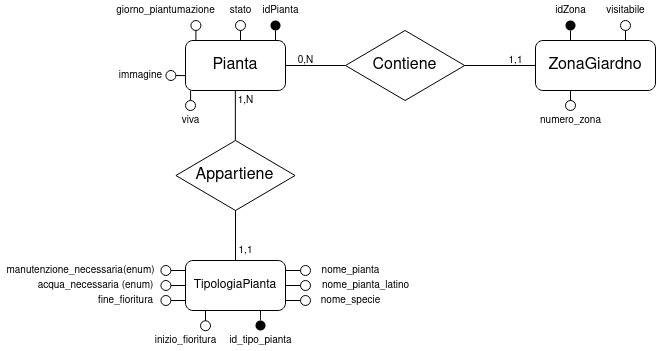

The diagram above was exported from draw.io. Its source (the exported page's mxGraphModel, read from the mxfile embedded in the PNG):
<mxGraphModel dx="970" dy="527" grid="1" gridSize="10" guides="1" tooltips="1" connect="1" arrows="1" fold="1" page="1" pageScale="1" pageWidth="850" pageHeight="1100" math="0" shadow="0">
  <root>
    <mxCell id="0" />
    <mxCell id="1" parent="0" />
    <mxCell id="lzNRmMk_60B6lBuROYvR-32" value="" style="endArrow=none;html=1;entryX=0;entryY=0.5;entryDx=0;entryDy=0;exitX=0.5;exitY=1;exitDx=0;exitDy=0;" parent="1" target="lzNRmMk_60B6lBuROYvR-33" edge="1">
      <mxGeometry width="50" height="50" relative="1" as="geometry">
        <mxPoint x="265" y="550" as="sourcePoint" />
        <mxPoint x="175" y="570" as="targetPoint" />
        <Array as="points">
          <mxPoint x="265" y="560" />
        </Array>
      </mxGeometry>
    </mxCell>
    <mxCell id="lzNRmMk_60B6lBuROYvR-33" value="" style="ellipse;whiteSpace=wrap;html=1;fillColor=#000000;strokeColor=none;direction=south;" parent="1" vertex="1">
      <mxGeometry x="260" y="560" width="10" height="10" as="geometry" />
    </mxCell>
    <mxCell id="lzNRmMk_60B6lBuROYvR-34" value="&lt;font style=&quot;font-size: 10px&quot;&gt;id&lt;/font&gt;&lt;font style=&quot;font-size: 10px&quot;&gt;_tipo_pianta&lt;/font&gt;" style="text;html=1;align=center;verticalAlign=middle;resizable=0;points=[];autosize=1;direction=south;" parent="1" vertex="1">
      <mxGeometry x="225" y="570" width="80" height="20" as="geometry" />
    </mxCell>
    <mxCell id="lzNRmMk_60B6lBuROYvR-2" value="&lt;font style=&quot;font-size: 16px&quot;&gt;Pianta&lt;/font&gt;" style="rounded=1;whiteSpace=wrap;html=1;" parent="1" vertex="1">
      <mxGeometry x="190" y="280" width="100" height="50" as="geometry" />
    </mxCell>
    <mxCell id="lzNRmMk_60B6lBuROYvR-6" value="" style="endArrow=none;html=1;entryX=0.7;entryY=0.007;entryDx=0;entryDy=0;exitX=0.5;exitY=1;exitDx=0;exitDy=0;entryPerimeter=0;" parent="1" source="lzNRmMk_60B6lBuROYvR-7" edge="1">
      <mxGeometry width="50" height="50" relative="1" as="geometry">
        <mxPoint x="260" y="270" as="sourcePoint" />
        <mxPoint x="280" y="280.34999999999997" as="targetPoint" />
      </mxGeometry>
    </mxCell>
    <mxCell id="lzNRmMk_60B6lBuROYvR-7" value="" style="ellipse;whiteSpace=wrap;html=1;fillColor=#000000;strokeColor=none;" parent="1" vertex="1">
      <mxGeometry x="275" y="260" width="10" height="10" as="geometry" />
    </mxCell>
    <mxCell id="lzNRmMk_60B6lBuROYvR-8" value="&lt;font style=&quot;font-size: 10px&quot;&gt;idPianta&lt;/font&gt;" style="text;html=1;align=center;verticalAlign=middle;resizable=0;points=[];autosize=1;" parent="1" vertex="1">
      <mxGeometry x="260" y="240" width="50" height="20" as="geometry" />
    </mxCell>
    <mxCell id="lzNRmMk_60B6lBuROYvR-9" value="&lt;font style=&quot;font-size: 16px&quot;&gt;Zona&lt;/font&gt;&lt;font style=&quot;font-size: 16px&quot;&gt;Giardno&lt;/font&gt;" style="rounded=1;whiteSpace=wrap;html=1;fillColor=#ffffff;" parent="1" vertex="1">
      <mxGeometry x="540" y="280" width="120" height="50" as="geometry" />
    </mxCell>
    <mxCell id="lzNRmMk_60B6lBuROYvR-10" value="TipologiaPianta" style="rounded=1;whiteSpace=wrap;html=1;fillColor=#ffffff;" parent="1" vertex="1">
      <mxGeometry x="190" y="500" width="100" height="50" as="geometry" />
    </mxCell>
    <mxCell id="lzNRmMk_60B6lBuROYvR-13" value="&lt;font style=&quot;font-size: 16px&quot;&gt;Contiene&lt;/font&gt;" style="rhombus;whiteSpace=wrap;html=1;fillColor=#ffffff;direction=south;" parent="1" vertex="1">
      <mxGeometry x="350" y="270" width="119.17" height="70" as="geometry" />
    </mxCell>
    <mxCell id="lzNRmMk_60B6lBuROYvR-15" value="" style="endArrow=none;html=1;exitX=1;exitY=0.5;exitDx=0;exitDy=0;entryX=0.5;entryY=1;entryDx=0;entryDy=0;" parent="1" source="lzNRmMk_60B6lBuROYvR-2" target="lzNRmMk_60B6lBuROYvR-13" edge="1">
      <mxGeometry width="50" height="50" relative="1" as="geometry">
        <mxPoint x="410" y="380" as="sourcePoint" />
        <mxPoint x="460" y="330" as="targetPoint" />
      </mxGeometry>
    </mxCell>
    <mxCell id="lzNRmMk_60B6lBuROYvR-16" value="" style="endArrow=none;html=1;entryX=0;entryY=0.5;entryDx=0;entryDy=0;exitX=0.5;exitY=0;exitDx=0;exitDy=0;" parent="1" source="lzNRmMk_60B6lBuROYvR-13" target="lzNRmMk_60B6lBuROYvR-9" edge="1">
      <mxGeometry width="50" height="50" relative="1" as="geometry">
        <mxPoint x="410" y="380" as="sourcePoint" />
        <mxPoint x="460" y="330" as="targetPoint" />
      </mxGeometry>
    </mxCell>
    <mxCell id="lzNRmMk_60B6lBuROYvR-17" value="" style="endArrow=none;html=1;entryX=0.5;entryY=0;entryDx=0;entryDy=0;" parent="1" edge="1">
      <mxGeometry width="50" height="50" relative="1" as="geometry">
        <mxPoint x="575" y="270" as="sourcePoint" />
        <mxPoint x="575" y="280" as="targetPoint" />
      </mxGeometry>
    </mxCell>
    <mxCell id="lzNRmMk_60B6lBuROYvR-18" value="" style="ellipse;whiteSpace=wrap;html=1;fillColor=#000000;strokeColor=none;" parent="1" vertex="1">
      <mxGeometry x="570" y="260" width="10" height="10" as="geometry" />
    </mxCell>
    <mxCell id="lzNRmMk_60B6lBuROYvR-19" value="&lt;font style=&quot;font-size: 10px&quot;&gt;idZona&lt;/font&gt;" style="text;html=1;align=center;verticalAlign=middle;resizable=0;points=[];autosize=1;" parent="1" vertex="1">
      <mxGeometry x="550" y="240" width="50" height="20" as="geometry" />
    </mxCell>
    <mxCell id="lzNRmMk_60B6lBuROYvR-20" value="&lt;font style=&quot;font-size: 10px&quot;&gt;1,1&lt;/font&gt;" style="text;html=1;align=center;verticalAlign=middle;resizable=0;points=[];autosize=1;" parent="1" vertex="1">
      <mxGeometry x="505" y="290" width="30" height="20" as="geometry" />
    </mxCell>
    <mxCell id="lzNRmMk_60B6lBuROYvR-21" value="&lt;font style=&quot;font-size: 10px&quot;&gt;0,N&lt;/font&gt;" style="text;html=1;align=center;verticalAlign=middle;resizable=0;points=[];autosize=1;" parent="1" vertex="1">
      <mxGeometry x="295" y="290" width="30" height="20" as="geometry" />
    </mxCell>
    <mxCell id="lzNRmMk_60B6lBuROYvR-22" value="&lt;font style=&quot;font-size: 16px&quot;&gt;Appartiene&lt;/font&gt;" style="rhombus;whiteSpace=wrap;html=1;fillColor=#ffffff;direction=south;" parent="1" vertex="1">
      <mxGeometry x="180.41" y="380" width="119.17" height="70" as="geometry" />
    </mxCell>
    <mxCell id="lzNRmMk_60B6lBuROYvR-23" value="" style="endArrow=none;html=1;entryX=1;entryY=0.5;entryDx=0;entryDy=0;exitX=0.5;exitY=0;exitDx=0;exitDy=0;" parent="1" source="lzNRmMk_60B6lBuROYvR-10" target="lzNRmMk_60B6lBuROYvR-22" edge="1">
      <mxGeometry width="50" height="50" relative="1" as="geometry">
        <mxPoint x="250" y="490" as="sourcePoint" />
        <mxPoint x="310" y="410" as="targetPoint" />
      </mxGeometry>
    </mxCell>
    <mxCell id="lzNRmMk_60B6lBuROYvR-24" value="" style="endArrow=none;html=1;entryX=1;entryY=0.5;entryDx=0;entryDy=0;exitX=0.5;exitY=0;exitDx=0;exitDy=0;" parent="1" edge="1">
      <mxGeometry width="50" height="50" relative="1" as="geometry">
        <mxPoint x="239.87" y="380" as="sourcePoint" />
        <mxPoint x="239.8649999999999" y="330.0000000000001" as="targetPoint" />
      </mxGeometry>
    </mxCell>
    <mxCell id="lzNRmMk_60B6lBuROYvR-26" value="" style="ellipse;whiteSpace=wrap;html=1;fillColor=#FFFFFF;strokeColor=#000000;" parent="1" vertex="1">
      <mxGeometry x="205" y="560.25" width="10" height="10" as="geometry" />
    </mxCell>
    <mxCell id="lzNRmMk_60B6lBuROYvR-30" value="&lt;font style=&quot;font-size: 10px&quot;&gt;inizio_fioritura&lt;/font&gt;" style="text;html=1;align=center;verticalAlign=middle;resizable=0;points=[];autosize=1;" parent="1" vertex="1">
      <mxGeometry x="150" y="570" width="80" height="20" as="geometry" />
    </mxCell>
    <mxCell id="lzNRmMk_60B6lBuROYvR-36" value="&lt;font style=&quot;font-size: 10px&quot;&gt;1,&lt;font style=&quot;font-size: 10px&quot;&gt;N&lt;/font&gt;&lt;/font&gt;" style="text;html=1;align=center;verticalAlign=middle;resizable=0;points=[];autosize=1;" parent="1" vertex="1">
      <mxGeometry x="235" y="330" width="30" height="20" as="geometry" />
    </mxCell>
    <mxCell id="lzNRmMk_60B6lBuROYvR-37" value="&lt;font style=&quot;font-size: 10px&quot;&gt;1,1&lt;/font&gt;" style="text;html=1;align=center;verticalAlign=middle;resizable=0;points=[];autosize=1;" parent="1" vertex="1">
      <mxGeometry x="235" y="480" width="30" height="20" as="geometry" />
    </mxCell>
    <mxCell id="lzNRmMk_60B6lBuROYvR-38" value="" style="endArrow=none;html=1;entryX=0.5;entryY=0;entryDx=0;entryDy=0;" parent="1" edge="1">
      <mxGeometry width="50" height="50" relative="1" as="geometry">
        <mxPoint x="630" y="270" as="sourcePoint" />
        <mxPoint x="630" y="280" as="targetPoint" />
      </mxGeometry>
    </mxCell>
    <mxCell id="lzNRmMk_60B6lBuROYvR-39" value="" style="ellipse;whiteSpace=wrap;html=1;fillColor=#FFFFFF;strokeColor=#000000;" parent="1" vertex="1">
      <mxGeometry x="625" y="260" width="10" height="10" as="geometry" />
    </mxCell>
    <mxCell id="lzNRmMk_60B6lBuROYvR-40" value="&lt;font style=&quot;font-size: 10px&quot;&gt;visitabile&lt;/font&gt;" style="text;html=1;align=center;verticalAlign=middle;resizable=0;points=[];autosize=1;" parent="1" vertex="1">
      <mxGeometry x="605" y="240" width="50" height="20" as="geometry" />
    </mxCell>
    <mxCell id="lzNRmMk_60B6lBuROYvR-41" value="" style="endArrow=none;html=1;exitX=1;exitY=0.5;exitDx=0;exitDy=0;" parent="1" edge="1">
      <mxGeometry width="50" height="50" relative="1" as="geometry">
        <mxPoint x="290" y="510" as="sourcePoint" />
        <mxPoint x="310" y="510" as="targetPoint" />
        <Array as="points" />
      </mxGeometry>
    </mxCell>
    <mxCell id="lzNRmMk_60B6lBuROYvR-42" value="" style="ellipse;whiteSpace=wrap;html=1;fillColor=#FFFFFF;strokeColor=#000000;" parent="1" vertex="1">
      <mxGeometry x="305" y="505" width="10" height="10" as="geometry" />
    </mxCell>
    <mxCell id="lzNRmMk_60B6lBuROYvR-46" value="&lt;font style=&quot;font-size: 10px&quot;&gt;nome_pianta&lt;/font&gt;" style="text;html=1;align=center;verticalAlign=middle;resizable=0;points=[];autosize=1;" parent="1" vertex="1">
      <mxGeometry x="320" y="500" width="70" height="20" as="geometry" />
    </mxCell>
    <mxCell id="lzNRmMk_60B6lBuROYvR-49" value="" style="endArrow=none;html=1;exitX=0.5;exitY=0;exitDx=0;exitDy=0;" parent="1" source="lzNRmMk_60B6lBuROYvR-26" edge="1">
      <mxGeometry width="50" height="50" relative="1" as="geometry">
        <mxPoint x="219.59" y="600.25" as="sourcePoint" />
        <mxPoint x="210" y="550" as="targetPoint" />
      </mxGeometry>
    </mxCell>
    <mxCell id="lzNRmMk_60B6lBuROYvR-62" value="" style="endArrow=none;html=1;entryX=0.5;entryY=0;entryDx=0;entryDy=0;" parent="1" edge="1">
      <mxGeometry width="50" height="50" relative="1" as="geometry">
        <mxPoint x="245" y="270" as="sourcePoint" />
        <mxPoint x="245" y="280" as="targetPoint" />
      </mxGeometry>
    </mxCell>
    <mxCell id="lzNRmMk_60B6lBuROYvR-63" value="" style="ellipse;whiteSpace=wrap;html=1;fillColor=#FFFFFF;strokeColor=#000000;" parent="1" vertex="1">
      <mxGeometry x="240" y="260" width="10" height="10" as="geometry" />
    </mxCell>
    <mxCell id="lzNRmMk_60B6lBuROYvR-64" value="&lt;font style=&quot;font-size: 10px&quot;&gt;stato&lt;/font&gt;" style="text;html=1;align=center;verticalAlign=middle;resizable=0;points=[];autosize=1;" parent="1" vertex="1">
      <mxGeometry x="225" y="240" width="40" height="20" as="geometry" />
    </mxCell>
    <mxCell id="LzBdGp9XQ8lOSmwj9W2d-2" value="" style="endArrow=none;html=1;entryX=0.5;entryY=0;entryDx=0;entryDy=0;" parent="1" edge="1">
      <mxGeometry width="50" height="50" relative="1" as="geometry">
        <mxPoint x="195.07999999999998" y="330" as="sourcePoint" />
        <mxPoint x="195.07999999999998" y="340" as="targetPoint" />
      </mxGeometry>
    </mxCell>
    <mxCell id="LzBdGp9XQ8lOSmwj9W2d-5" value="" style="endArrow=none;html=1;entryX=0.5;entryY=0;entryDx=0;entryDy=0;" parent="1" edge="1">
      <mxGeometry width="50" height="50" relative="1" as="geometry">
        <mxPoint x="200.41" y="270" as="sourcePoint" />
        <mxPoint x="200.41" y="280" as="targetPoint" />
      </mxGeometry>
    </mxCell>
    <mxCell id="LzBdGp9XQ8lOSmwj9W2d-6" value="" style="ellipse;whiteSpace=wrap;html=1;fillColor=#FFFFFF;strokeColor=#000000;" parent="1" vertex="1">
      <mxGeometry x="195.41" y="260" width="10" height="10" as="geometry" />
    </mxCell>
    <mxCell id="wGGK7OdwGds6O5abmHd5-1" value="" style="endArrow=none;html=1;exitX=1;exitY=0.5;exitDx=0;exitDy=0;" edge="1" parent="1">
      <mxGeometry width="50" height="50" relative="1" as="geometry">
        <mxPoint x="290" y="525" as="sourcePoint" />
        <mxPoint x="310" y="525" as="targetPoint" />
        <Array as="points" />
      </mxGeometry>
    </mxCell>
    <mxCell id="wGGK7OdwGds6O5abmHd5-2" value="" style="ellipse;whiteSpace=wrap;html=1;fillColor=#FFFFFF;strokeColor=#000000;" vertex="1" parent="1">
      <mxGeometry x="305" y="520" width="10" height="10" as="geometry" />
    </mxCell>
    <mxCell id="wGGK7OdwGds6O5abmHd5-3" value="&lt;font style=&quot;font-size: 10px&quot;&gt;nome_pianta&lt;/font&gt;&lt;font style=&quot;font-size: 10px&quot;&gt;_latino&lt;/font&gt;" style="text;html=1;align=center;verticalAlign=middle;resizable=0;points=[];autosize=1;" vertex="1" parent="1">
      <mxGeometry x="320" y="515" width="100" height="20" as="geometry" />
    </mxCell>
    <mxCell id="wGGK7OdwGds6O5abmHd5-4" value="" style="ellipse;whiteSpace=wrap;html=1;fillColor=#FFFFFF;strokeColor=#000000;" vertex="1" parent="1">
      <mxGeometry x="165.41" y="535" width="10" height="10" as="geometry" />
    </mxCell>
    <mxCell id="wGGK7OdwGds6O5abmHd5-6" value="" style="endArrow=none;html=1;exitX=1;exitY=0.5;exitDx=0;exitDy=0;" edge="1" parent="1" source="wGGK7OdwGds6O5abmHd5-4">
      <mxGeometry width="50" height="50" relative="1" as="geometry">
        <mxPoint x="300" y="535" as="sourcePoint" />
        <mxPoint x="190" y="540" as="targetPoint" />
        <Array as="points" />
      </mxGeometry>
    </mxCell>
    <mxCell id="wGGK7OdwGds6O5abmHd5-7" value="&lt;font style=&quot;font-size: 10px&quot;&gt;fine_fioritura&lt;/font&gt;" style="text;html=1;align=center;verticalAlign=middle;resizable=0;points=[];autosize=1;" vertex="1" parent="1">
      <mxGeometry x="95.41" y="530" width="70" height="20" as="geometry" />
    </mxCell>
    <mxCell id="wGGK7OdwGds6O5abmHd5-8" value="" style="endArrow=none;html=1;exitX=1;exitY=0.5;exitDx=0;exitDy=0;" edge="1" parent="1">
      <mxGeometry width="50" height="50" relative="1" as="geometry">
        <mxPoint x="290" y="540" as="sourcePoint" />
        <mxPoint x="310" y="540" as="targetPoint" />
        <Array as="points" />
      </mxGeometry>
    </mxCell>
    <mxCell id="wGGK7OdwGds6O5abmHd5-9" value="" style="ellipse;whiteSpace=wrap;html=1;fillColor=#FFFFFF;strokeColor=#000000;" vertex="1" parent="1">
      <mxGeometry x="305" y="535" width="10" height="10" as="geometry" />
    </mxCell>
    <mxCell id="wGGK7OdwGds6O5abmHd5-10" value="&lt;font style=&quot;font-size: 10px&quot;&gt;nome_specie&lt;/font&gt;" style="text;html=1;align=center;verticalAlign=middle;resizable=0;points=[];autosize=1;" vertex="1" parent="1">
      <mxGeometry x="315" y="530" width="80" height="20" as="geometry" />
    </mxCell>
    <mxCell id="wGGK7OdwGds6O5abmHd5-11" value="" style="ellipse;whiteSpace=wrap;html=1;fillColor=#FFFFFF;strokeColor=#000000;" vertex="1" parent="1">
      <mxGeometry x="165.41" y="520" width="10" height="10" as="geometry" />
    </mxCell>
    <mxCell id="wGGK7OdwGds6O5abmHd5-12" value="" style="endArrow=none;html=1;exitX=1;exitY=0.5;exitDx=0;exitDy=0;" edge="1" parent="1" source="wGGK7OdwGds6O5abmHd5-11">
      <mxGeometry width="50" height="50" relative="1" as="geometry">
        <mxPoint x="300" y="520" as="sourcePoint" />
        <mxPoint x="190" y="525" as="targetPoint" />
        <Array as="points" />
      </mxGeometry>
    </mxCell>
    <mxCell id="wGGK7OdwGds6O5abmHd5-13" value="&lt;font style=&quot;font-size: 10px&quot;&gt;acqua_necessaria&lt;/font&gt;&lt;font style=&quot;font-size: 10px&quot;&gt; (&lt;/font&gt;&lt;font style=&quot;font-size: 10px&quot;&gt;enum)&lt;/font&gt;" style="text;html=1;align=center;verticalAlign=middle;resizable=0;points=[];autosize=1;" vertex="1" parent="1">
      <mxGeometry x="35.41" y="515" width="130" height="20" as="geometry" />
    </mxCell>
    <mxCell id="wGGK7OdwGds6O5abmHd5-14" value="" style="ellipse;whiteSpace=wrap;html=1;fillColor=#FFFFFF;strokeColor=#000000;" vertex="1" parent="1">
      <mxGeometry x="165.41" y="505" width="10" height="10" as="geometry" />
    </mxCell>
    <mxCell id="wGGK7OdwGds6O5abmHd5-15" value="" style="endArrow=none;html=1;exitX=1;exitY=0.5;exitDx=0;exitDy=0;" edge="1" parent="1" source="wGGK7OdwGds6O5abmHd5-14">
      <mxGeometry width="50" height="50" relative="1" as="geometry">
        <mxPoint x="300" y="505" as="sourcePoint" />
        <mxPoint x="190" y="510" as="targetPoint" />
        <Array as="points" />
      </mxGeometry>
    </mxCell>
    <mxCell id="wGGK7OdwGds6O5abmHd5-16" value="&lt;font style=&quot;font-size: 10px&quot;&gt;manutenzione_necessaria(enum)&lt;/font&gt;" style="text;html=1;align=center;verticalAlign=middle;resizable=0;points=[];autosize=1;" vertex="1" parent="1">
      <mxGeometry x="5.409999999999997" y="500" width="160" height="20" as="geometry" />
    </mxCell>
    <mxCell id="wGGK7OdwGds6O5abmHd5-17" value="" style="ellipse;whiteSpace=wrap;html=1;fillColor=#FFFFFF;strokeColor=#000000;" vertex="1" parent="1">
      <mxGeometry x="570" y="340" width="10" height="10" as="geometry" />
    </mxCell>
    <mxCell id="wGGK7OdwGds6O5abmHd5-18" value="" style="endArrow=none;html=1;" edge="1" parent="1">
      <mxGeometry width="50" height="50" relative="1" as="geometry">
        <mxPoint x="575" y="340" as="sourcePoint" />
        <mxPoint x="575" y="330" as="targetPoint" />
      </mxGeometry>
    </mxCell>
    <mxCell id="wGGK7OdwGds6O5abmHd5-20" value="&lt;font style=&quot;font-size: 10px&quot;&gt;numero_zona&lt;/font&gt;" style="text;html=1;align=center;verticalAlign=middle;resizable=0;points=[];autosize=1;" vertex="1" parent="1">
      <mxGeometry x="535" y="350" width="80" height="20" as="geometry" />
    </mxCell>
    <mxCell id="wGGK7OdwGds6O5abmHd5-21" value="&lt;font style=&quot;font-size: 10px&quot;&gt;giorno_piantumazione&lt;/font&gt;" style="text;html=1;align=center;verticalAlign=middle;resizable=0;points=[];autosize=1;" vertex="1" parent="1">
      <mxGeometry x="115" y="240" width="110" height="20" as="geometry" />
    </mxCell>
    <mxCell id="wGGK7OdwGds6O5abmHd5-22" value="" style="ellipse;whiteSpace=wrap;html=1;fillColor=#FFFFFF;strokeColor=#000000;" vertex="1" parent="1">
      <mxGeometry x="190" y="340" width="10" height="10" as="geometry" />
    </mxCell>
    <mxCell id="wGGK7OdwGds6O5abmHd5-23" value="&lt;font style=&quot;font-size: 10px&quot;&gt;viva&lt;/font&gt;" style="text;html=1;align=center;verticalAlign=middle;resizable=0;points=[];autosize=1;" vertex="1" parent="1">
      <mxGeometry x="180.41" y="350" width="30" height="20" as="geometry" />
    </mxCell>
    <mxCell id="wGGK7OdwGds6O5abmHd5-24" value="" style="ellipse;whiteSpace=wrap;html=1;fillColor=#FFFFFF;strokeColor=#000000;" vertex="1" parent="1">
      <mxGeometry x="170.41" y="310" width="10" height="10" as="geometry" />
    </mxCell>
    <mxCell id="wGGK7OdwGds6O5abmHd5-25" value="" style="endArrow=none;html=1;entryX=1;entryY=0.5;entryDx=0;entryDy=0;exitX=-0.001;exitY=0.703;exitDx=0;exitDy=0;exitPerimeter=0;" edge="1" parent="1" source="lzNRmMk_60B6lBuROYvR-2" target="wGGK7OdwGds6O5abmHd5-24">
      <mxGeometry width="50" height="50" relative="1" as="geometry">
        <mxPoint x="205.07999999999993" y="340" as="sourcePoint" />
        <mxPoint x="205.07999999999993" y="350" as="targetPoint" />
      </mxGeometry>
    </mxCell>
    <mxCell id="wGGK7OdwGds6O5abmHd5-26" value="&lt;font style=&quot;font-size: 10px&quot;&gt;immagine&lt;/font&gt;" style="text;html=1;align=center;verticalAlign=middle;resizable=0;points=[];autosize=1;" vertex="1" parent="1">
      <mxGeometry x="115" y="305" width="60" height="20" as="geometry" />
    </mxCell>
  </root>
</mxGraphModel>